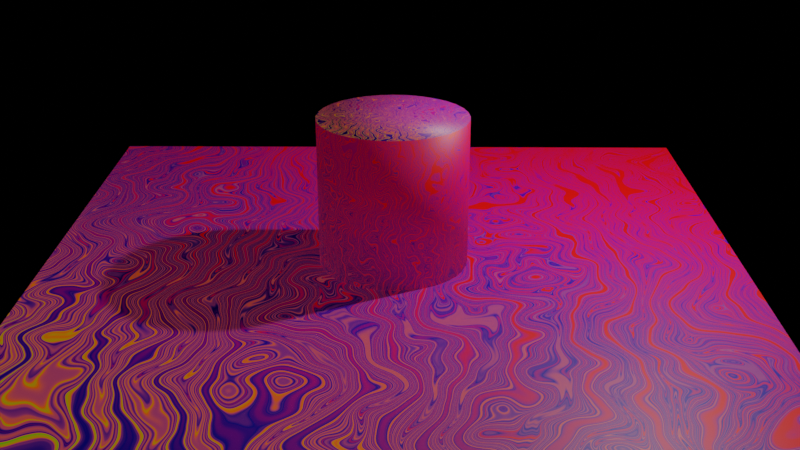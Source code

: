 # Source: ShadingPractice8_October5th2023.blend  (saved by Blender 3.6.13; exported with 4.5.12 LTS)
import bpy
from mathutils import Matrix  # noqa: F401  (used for matrix-valued properties, if any)

bpy.ops.wm.read_factory_settings(use_empty=True)
scene = bpy.context.scene
scene.name = 'Scene'

# ---- collections
col_collection = bpy.data.collections.new('Collection'); scene.collection.children.link(col_collection)

# ---- materials (node trees are filled in below, after node groups)
mat_material = bpy.data.materials.new('Material')
mat_material.use_transparent_shadow = False

# ---- material node trees
mat_material.use_nodes = True; mat_material.node_tree.nodes.clear()
_N = mat_material.node_tree.nodes; _L = mat_material.node_tree.links
n0 = _N.new('ShaderNodeTexCoord'); n0.name = 'Texture Coordinate.001'; n0.location = (-958, 218)
n1 = _N.new('ShaderNodeOutputMaterial'); n1.name = 'Material Output'; n1.location = (677, 300)
n2 = _N.new('ShaderNodeBsdfPrincipled'); n2.name = 'Principled BSDF'; n2.location = (387, 300)
n2.distribution = 'GGX'
n2.subsurface_method = 'RANDOM_WALK_SKIN'
n2.inputs[3].default_value = 1.45
n3 = _N.new('ShaderNodeValue'); n3.name = 'Value'; n3.location = (-986, -81)
n3.outputs[0].default_value = 0.04167
n4 = _N.new('ShaderNodeVectorMath'); n4.name = 'Vector Math'; n4.location = (-158, -31)
n5 = _N.new('ShaderNodeValToRGB'); n5.name = 'Color Ramp'; n5.location = (-104, 257)
while len(n5.color_ramp.elements) > 1: n5.color_ramp.elements.remove(n5.color_ramp.elements[-1])
n5.color_ramp.elements[0].position = 0.0; n5.color_ramp.elements[0].color = (0.0, 0.0, 0.0, 1.0)
_e = n5.color_ramp.elements.new(0.1886); _e.color = (0.0, 0.5, 0.001854, 1.0)
_e = n5.color_ramp.elements.new(0.3773); _e.color = (1.0, 0.1228, 0.0, 1.0)
_e = n5.color_ramp.elements.new(0.7545); _e.color = (0.003377, 0.0, 0.5, 1.0)
_e = n5.color_ramp.elements.new(1.0); _e.color = (1.0, 0.002765, 0.0, 1.0)
n6 = _N.new('ShaderNodeMapping'); n6.name = 'Mapping'; n6.location = (-515, 187)
n7 = _N.new('ShaderNodeTexWave'); n7.name = 'Wave Texture'; n7.location = (-1265, -246)
n7.inputs[1].default_value = 4.4
n7.inputs[2].default_value = -18.2
n8 = _N.new('ShaderNodeTexNoise'); n8.name = 'Noise Texture'; n8.location = (-327, -286)
n8.inputs[2].default_value = 12.1
n8.inputs[3].default_value = 0.0
n8.inputs[4].default_value = 0.0
n8.inputs[8].default_value = 2.1
n9 = _N.new('ShaderNodeTexVoronoi'); n9.name = 'Voronoi Texture'; n9.location = (-634, -179)
n9.width = 100
n9.inputs[2].default_value = 2.7
n10 = _N.new('ShaderNodeTexNoise'); n10.name = 'Musgrave Texture'; n10.location = (-952, -321)
n10.width = 150
n10.noise_type = 'HETERO_TERRAIN'
n10.normalize = False
n10.inputs[3].default_value = 14.0
n10.inputs[4].default_value = 0.00296
n10.inputs[6].default_value = -1.4
n11 = _N.new('ShaderNodeCombineXYZ'); n11.name = 'Combine XYZ'; n11.location = (-734, 6)
_L.new(n5.outputs[0], n2.inputs[0])
_L.new(n0.outputs[2], n6.inputs[0])
_L.new(n2.outputs[0], n1.inputs[0])
_L.new(n11.outputs[0], n6.inputs[2])
_L.new(n5.outputs[0], n2.inputs[27])
_L.new(n5.outputs[0], n2.inputs[28])
_L.new(n6.outputs[0], n4.inputs[0])
_L.new(n4.outputs[0], n5.inputs[0])
_L.new(n9.outputs[0], n8.inputs[0])
_L.new(n8.outputs[0], n4.inputs[1])
_L.new(n10.outputs[0], n9.inputs[0])
_L.new(n6.outputs[0], n10.inputs[0])
_L.new(n7.outputs[0], n10.inputs[2])
_L.new(n3.outputs[0], n11.inputs[0])
_L.new(n3.outputs[0], n11.inputs[1])
n1.is_active_output = True

# ---- world
world_world = bpy.data.worlds.new('World'); scene.world = world_world
world_world.use_nodes = True; world_world.node_tree.nodes.clear()
_N = world_world.node_tree.nodes; _L = world_world.node_tree.links
n0 = _N.new('ShaderNodeOutputWorld'); n0.name = 'World Output'; n0.location = (300, 300)
n1 = _N.new('ShaderNodeBackground'); n1.name = 'Background'; n1.location = (10, 300)
n1.inputs[0].default_value = (0.0, 0.0, 0.0, 1.0)
_L.new(n1.outputs[0], n0.inputs[0])
n0.is_active_output = True
world_world.color = (0.05088, 0.05088, 0.05088)
world_world.use_sun_shadow = False
world_world.sun_shadow_jitter_overblur = 0.0

# ---- cameras
cam_camera = bpy.data.cameras.new('Camera')
cam_camera.clip_end = 100.0
cam_camera.ortho_scale = 7.314

# ---- lights
light_light = bpy.data.lights.new('Light', 'POINT')
light_light.transmission_factor = 0.0
light_light.energy = 1000.0
light_light.shadow_soft_size = 0.1
light_light.shadow_maximum_resolution = 0.006
light_light.use_absolute_resolution = True

# ---- meshes
me_cylinder = bpy.data.meshes.new('Cylinder')
me_cylinder.from_pydata([(0.0, 1.0, -1.0), (0.0, 1.0, 1.0), (0.1951, 0.9808, -1.0), (0.1951, 0.9808, 1.0), (0.3827, 0.9239, -1.0), (0.3827, 0.9239, 1.0), (0.5556, 0.8315, -1.0), (0.5556, 0.8315, 1.0), (0.7071, 0.7071, -1.0), (0.7071, 0.7071, 1.0), (0.8315, 0.5556, -1.0), (0.8315, 0.5556, 1.0), (0.9239, 0.3827, -1.0), (0.9239, 0.3827, 1.0), (0.9808, 0.1951, -1.0), (0.9808, 0.1951, 1.0), (1.0, 0.0, -1.0), (1.0, 0.0, 1.0), (0.9808, -0.1951, -1.0), (0.9808, -0.1951, 1.0), (0.9239, -0.3827, -1.0), (0.9239, -0.3827, 1.0), (0.8315, -0.5556, -1.0), (0.8315, -0.5556, 1.0), (0.7071, -0.7071, -1.0), (0.7071, -0.7071, 1.0), (0.5556, -0.8315, -1.0), (0.5556, -0.8315, 1.0), (0.3827, -0.9239, -1.0), (0.3827, -0.9239, 1.0), (0.1951, -0.9808, -1.0), (0.1951, -0.9808, 1.0), (0.0, -1.0, -1.0), (0.0, -1.0, 1.0), (-0.1951, -0.9808, -1.0), (-0.1951, -0.9808, 1.0), (-0.3827, -0.9239, -1.0), (-0.3827, -0.9239, 1.0), (-0.5556, -0.8315, -1.0), (-0.5556, -0.8315, 1.0), (-0.7071, -0.7071, -1.0), (-0.7071, -0.7071, 1.0), (-0.8315, -0.5556, -1.0), (-0.8315, -0.5556, 1.0), (-0.9239, -0.3827, -1.0), (-0.9239, -0.3827, 1.0), (-0.9808, -0.1951, -1.0), (-0.9808, -0.1951, 1.0), (-1.0, 0.0, -1.0), (-1.0, 0.0, 1.0), (-0.9808, 0.1951, -1.0), (-0.9808, 0.1951, 1.0), (-0.9239, 0.3827, -1.0), (-0.9239, 0.3827, 1.0), (-0.8315, 0.5556, -1.0), (-0.8315, 0.5556, 1.0), (-0.7071, 0.7071, -1.0), (-0.7071, 0.7071, 1.0), (-0.5556, 0.8315, -1.0), (-0.5556, 0.8315, 1.0), (-0.3827, 0.9239, -1.0), (-0.3827, 0.9239, 1.0), (-0.1951, 0.9808, -1.0), (-0.1951, 0.9808, 1.0)], [], [(0, 1, 3, 2), (2, 3, 5, 4), (4, 5, 7, 6), (6, 7, 9, 8), (8, 9, 11, 10), (10, 11, 13, 12), (12, 13, 15, 14), (14, 15, 17, 16), (16, 17, 19, 18), (18, 19, 21, 20), (20, 21, 23, 22), (22, 23, 25, 24), (24, 25, 27, 26), (26, 27, 29, 28), (28, 29, 31, 30), (30, 31, 33, 32), (32, 33, 35, 34), (34, 35, 37, 36), (36, 37, 39, 38), (38, 39, 41, 40), (40, 41, 43, 42), (42, 43, 45, 44), (44, 45, 47, 46), (46, 47, 49, 48), (48, 49, 51, 50), (50, 51, 53, 52), (52, 53, 55, 54), (54, 55, 57, 56), (56, 57, 59, 58), (58, 59, 61, 60), (3, 1, 63, 61, 59, 57, 55, 53, 51, 49, 47, 45, 43, 41, 39, 37, 35, 33, 31, 29, 27, 25, 23, 21, 19, 17, 15, 13, 11, 9, 7, 5), (60, 61, 63, 62), (62, 63, 1, 0), (0, 2, 4, 6, 8, 10, 12, 14, 16, 18, 20, 22, 24, 26, 28, 30, 32, 34, 36, 38, 40, 42, 44, 46, 48, 50, 52, 54, 56, 58, 60, 62)])
me_cylinder.polygons.foreach_set('use_smooth', [True] * 34)
_uv = me_cylinder.uv_layers.new(name='UVMap')
_uv.uv.foreach_set('vector', [1.0, 0.5, 1.0, 1.0, 0.9688, 1.0, 0.9688, 0.5, 0.9688, 0.5, 0.9688, 1.0, 0.9375, 1.0, 0.9375, 0.5, 0.9375, 0.5, 0.9375, 1.0, 0.9062, 1.0, 0.9062, 0.5, 0.9062, 0.5, 0.9062, 1.0, 0.875, 1.0, 0.875, 0.5, 0.875, 0.5, 0.875, 1.0, 0.8438, 1.0, 0.8438, 0.5, 0.8438, 0.5, 0.8438, 1.0, 0.8125, 1.0, 0.8125, 0.5, 0.8125, 0.5, 0.8125, 1.0, 0.7812, 1.0, 0.7812, 0.5, 0.7812, 0.5, 0.7812, 1.0, 0.75, 1.0, 0.75, 0.5, 0.75, 0.5, 0.75, 1.0, 0.7188, 1.0, 0.7188, 0.5, 0.7188, 0.5, 0.7188, 1.0, 0.6875, 1.0, 0.6875, 0.5, 0.6875, 0.5, 0.6875, 1.0, 0.6562, 1.0, 0.6562, 0.5, 0.6562, 0.5, 0.6562, 1.0, 0.625, 1.0, 0.625, 0.5, 0.625, 0.5, 0.625, 1.0, 0.5938, 1.0, 0.5938, 0.5, 0.5938, 0.5, 0.5938, 1.0, 0.5625, 1.0, 0.5625, 0.5, 0.5625, 0.5, 0.5625, 1.0, 0.5312, 1.0, 0.5312, 0.5, 0.5312, 0.5, 0.5312, 1.0, 0.5, 1.0, 0.5, 0.5, 0.5, 0.5, 0.5, 1.0, 0.4688, 1.0, 0.4688, 0.5, 0.4688, 0.5, 0.4688, 1.0, 0.4375, 1.0, 0.4375, 0.5, 0.4375, 0.5, 0.4375, 1.0, 0.4062, 1.0, 0.4062, 0.5, 0.4062, 0.5, 0.4062, 1.0, 0.375, 1.0, 0.375, 0.5, 0.375, 0.5, 0.375, 1.0, 0.3438, 1.0, 0.3438, 0.5, 0.3438, 0.5, 0.3438, 1.0, 0.3125, 1.0, 0.3125, 0.5, 0.3125, 0.5, 0.3125, 1.0, 0.2812, 1.0, 0.2812, 0.5, 0.2812, 0.5, 0.2812, 1.0, 0.25, 1.0, 0.25, 0.5, 0.25, 0.5, 0.25, 1.0, 0.2188, 1.0, 0.2188, 0.5, 0.2188, 0.5, 0.2188, 1.0, 0.1875, 1.0, 0.1875, 0.5, 0.1875, 0.5, 0.1875, 1.0, 0.1562, 1.0, 0.1562, 0.5, 0.1562, 0.5, 0.1562, 1.0, 0.125, 1.0, 0.125, 0.5, 0.125, 0.5, 0.125, 1.0, 0.09375, 1.0, 0.09375, 0.5, 0.09375, 0.5, 0.09375, 1.0, 0.0625, 1.0, 0.0625, 0.5, 0.2968, 0.4854, 0.25, 0.49, 0.2032, 0.4854, 0.1582, 0.4717, 0.1167, 0.4496, 0.08029, 0.4197, 0.05045, 0.3833, 0.02827, 0.3418, 0.01461, 0.2968, 0.01, 0.25, 0.01461, 0.2032, 0.02827, 0.1582, 0.05045, 0.1167, 0.08029, 0.08029, 0.1167, 0.05045, 0.1582, 0.02827, 0.2032, 0.01461, 0.25, 0.01, 0.2968, 0.01461, 0.3418, 0.02827, 0.3833, 0.05045, 0.4197, 0.08029, 0.4496, 0.1167, 0.4717, 0.1582, 0.4854, 0.2032, 0.49, 0.25, 0.4854, 0.2968, 0.4717, 0.3418, 0.4496, 0.3833, 0.4197, 0.4197, 0.3833, 0.4496, 0.3418, 0.4717, 0.0625, 0.5, 0.0625, 1.0, 0.03125, 1.0, 0.03125, 0.5, 0.03125, 0.5, 0.03125, 1.0, 0.0, 1.0, 0.0, 0.5, 0.75, 0.49, 0.7968, 0.4854, 0.8418, 0.4717, 0.8833, 0.4496, 0.9197, 0.4197, 0.9496, 0.3833, 0.9717, 0.3418, 0.9854, 0.2968, 0.99, 0.25, 0.9854, 0.2032, 0.9717, 0.1582, 0.9496, 0.1167, 0.9197, 0.08029, 0.8833, 0.05045, 0.8418, 0.02827, 0.7968, 0.01461, 0.75, 0.01, 0.7032, 0.01461, 0.6582, 0.02827, 0.6167, 0.05045, 0.5803, 0.08029, 0.5504, 0.1167, 0.5283, 0.1582, 0.5146, 0.2032, 0.51, 0.25, 0.5146, 0.2968, 0.5283, 0.3418, 0.5504, 0.3833, 0.5803, 0.4197, 0.6167, 0.4496, 0.6582, 0.4717, 0.7032, 0.4854])
me_cylinder.materials.append(mat_material)
me_cylinder.update()
me_plane = bpy.data.meshes.new('Plane')
me_plane.from_pydata([(-1.0, -1.0, 0.0), (1.0, -1.0, 0.0), (-1.0, 1.0, 0.0), (1.0, 1.0, 0.0)], [], [(0, 1, 3, 2)])
_uv = me_plane.uv_layers.new(name='UVMap')
_uv.uv.foreach_set('vector', [0.0, 0.0, 1.0, 0.0, 1.0, 1.0, 0.0, 1.0])
me_plane.materials.append(mat_material)
me_plane.update()

# ---- objects
ob_light = bpy.data.objects.new('Light', light_light)
ob_camera_lisv = bpy.data.objects.new('Camera_LisV', cam_camera)
ob_cylinder = bpy.data.objects.new('Cylinder', me_cylinder)
ob_plane = bpy.data.objects.new('Plane', me_plane)

# ---- transforms, parenting, visibility, modifiers, constraints
ob_light.location = (4.076, 1.005, 5.904)
ob_light.rotation_euler = (0.6503, 0.05522, 1.866)
ob_light.lock_rotations_4d = False
ob_light.empty_display_type = 'ARROWS'
ob_light.color = (0.0, 0.0, 0.0, 0.0)
ob_light.lineart.crease_threshold = 0.0
ob_camera_lisv.location = (0.2234, -13.71, 6.528)
ob_camera_lisv.rotation_euler = (1.172, -2.21e-07, 0.009764)
ob_camera_lisv.lock_rotations_4d = False
ob_camera_lisv.empty_display_type = 'ARROWS'
ob_camera_lisv.color = (0.0, 0.0, 0.0, 0.0)
ob_camera_lisv.display_type = 'WIRE'
ob_camera_lisv.lineart.crease_threshold = 0.0
ob_cylinder.location = (0.0, 0.0, 1.264)
ob_plane.location = (0.0, 0.0, 0.255)
ob_plane.scale = (4.678, 4.678, 1.0)

# ---- collection membership
col_collection.objects.link(ob_light)
col_collection.objects.link(ob_camera_lisv)
col_collection.objects.link(ob_cylinder)
col_collection.objects.link(ob_plane)

# ---- scene / render settings (as saved in the file)
scene.camera = ob_camera_lisv
scene.frame_start = 1; scene.frame_end = 250; scene.frame_set(1)
scene.render.engine = 'BLENDER_EEVEE_NEXT'
scene.render.image_settings.file_format = 'FFMPEG'
scene.render.image_settings.color_mode = 'RGB'
scene.render.fps = 60
scene.cycles.samples = 64
scene.cycles.sampling_pattern = 'TABULATED_SOBOL'
scene.view_settings.view_transform = 'Filmic'
bpy.context.view_layer.update()

